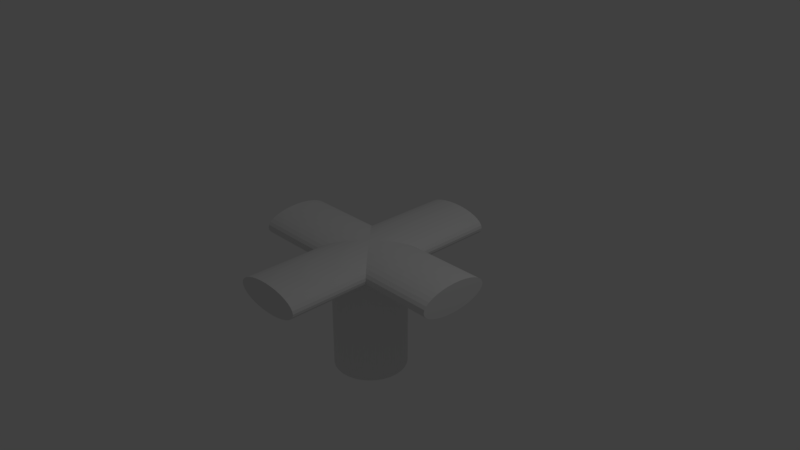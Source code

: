 # Source: helice.blend  (saved by Blender 2.79.0; exported with 4.5.12 LTS)
import bpy
from mathutils import Matrix  # noqa: F401  (used for matrix-valued properties, if any)

bpy.ops.wm.read_factory_settings(use_empty=True)
scene = bpy.context.scene
scene.name = 'Scene'

# ---- collections
col_collection_1 = bpy.data.collections.new('Collection 1'); scene.collection.children.link(col_collection_1)

# ---- world
world_world = bpy.data.worlds.new('World'); scene.world = world_world
world_world.color = (0.05088, 0.05088, 0.05088)
world_world.use_sun_shadow = False
world_world.sun_shadow_jitter_overblur = 0.0
world_world.cycles.sampling_method = 'MANUAL'

# ---- cameras
cam_camera = bpy.data.cameras.new('Camera')
cam_camera.clip_end = 100.0
cam_camera.lens = 35.0
cam_camera.sensor_width = 32.0
cam_camera.sensor_height = 18.0
cam_camera.ortho_scale = 7.314
cam_camera.dof.focus_distance = 0.0
cam_camera.dof.aperture_fstop = 128.0

# ---- lights
light_lamp = bpy.data.lights.new('Lamp', 'POINT')
light_lamp.transmission_factor = 0.0
light_lamp.cutoff_distance = 30.0
light_lamp.energy = 100.0
light_lamp.shadow_buffer_clip_start = 1.001
light_lamp.shadow_soft_size = 0.1
light_lamp.shadow_maximum_resolution = 0.006
light_lamp.use_absolute_resolution = True

# ---- meshes
me_cylinder_002 = bpy.data.meshes.new('Cylinder.002')
me_cylinder_002.from_pydata([(0.0, 1.0, -1.0), (0.0, 1.0, 1.0), (0.1951, 0.9808, -1.0), (0.1951, 0.9808, 1.0), (0.3827, 0.9239, -1.0), (0.3827, 0.9239, 1.0), (0.5556, 0.8315, -1.0), (0.5556, 0.8315, 1.0), (0.7071, 0.7071, -1.0), (0.7071, 0.7071, 1.0), (0.8315, 0.5556, -1.0), (0.8315, 0.5556, 1.0), (0.9239, 0.3827, -1.0), (0.9239, 0.3827, 1.0), (0.9808, 0.1951, -1.0), (0.9808, 0.1951, 1.0), (1.0, 7.55e-08, -1.0), (1.0, 7.55e-08, 1.0), (0.9808, -0.1951, -1.0), (0.9808, -0.1951, 1.0), (0.9239, -0.3827, -1.0), (0.9239, -0.3827, 1.0), (0.8315, -0.5556, -1.0), (0.8315, -0.5556, 1.0), (0.7071, -0.7071, -1.0), (0.7071, -0.7071, 1.0), (0.5556, -0.8315, -1.0), (0.5556, -0.8315, 1.0), (0.3827, -0.9239, -1.0), (0.3827, -0.9239, 1.0), (0.1951, -0.9808, -1.0), (0.1951, -0.9808, 1.0), (-3.258e-07, -1.0, -1.0), (-3.258e-07, -1.0, 1.0), (-0.1951, -0.9808, -1.0), (-0.1951, -0.9808, 1.0), (-0.3827, -0.9239, -1.0), (-0.3827, -0.9239, 1.0), (-0.5556, -0.8315, -1.0), (-0.5556, -0.8315, 1.0), (-0.7071, -0.7071, -1.0), (-0.7071, -0.7071, 1.0), (-0.8315, -0.5556, -1.0), (-0.8315, -0.5556, 1.0), (-0.9239, -0.3827, -1.0), (-0.9239, -0.3827, 1.0), (-0.9808, -0.1951, -1.0), (-0.9808, -0.1951, 1.0), (-1.0, 9.656e-07, -1.0), (-1.0, 9.656e-07, 1.0), (-0.9808, 0.1951, -1.0), (-0.9808, 0.1951, 1.0), (-0.9239, 0.3827, -1.0), (-0.9239, 0.3827, 1.0), (-0.8315, 0.5556, -1.0), (-0.8315, 0.5556, 1.0), (-0.7071, 0.7071, -1.0), (-0.7071, 0.7071, 1.0), (-0.5556, 0.8315, -1.0), (-0.5556, 0.8315, 1.0), (-0.3827, 0.9239, -1.0), (-0.3827, 0.9239, 1.0), (-0.1951, 0.9808, -1.0), (-0.1951, 0.9808, 1.0)], [], [(0, 1, 3, 2), (2, 3, 5, 4), (4, 5, 7, 6), (6, 7, 9, 8), (8, 9, 11, 10), (10, 11, 13, 12), (12, 13, 15, 14), (14, 15, 17, 16), (16, 17, 19, 18), (18, 19, 21, 20), (20, 21, 23, 22), (22, 23, 25, 24), (24, 25, 27, 26), (26, 27, 29, 28), (28, 29, 31, 30), (30, 31, 33, 32), (32, 33, 35, 34), (34, 35, 37, 36), (36, 37, 39, 38), (38, 39, 41, 40), (40, 41, 43, 42), (42, 43, 45, 44), (44, 45, 47, 46), (46, 47, 49, 48), (48, 49, 51, 50), (50, 51, 53, 52), (52, 53, 55, 54), (54, 55, 57, 56), (56, 57, 59, 58), (58, 59, 61, 60), (3, 1, 63, 61, 59, 57, 55, 53, 51, 49, 47, 45, 43, 41, 39, 37, 35, 33, 31, 29, 27, 25, 23, 21, 19, 17, 15, 13, 11, 9, 7, 5), (60, 61, 63, 62), (62, 63, 1, 0), (0, 2, 4, 6, 8, 10, 12, 14, 16, 18, 20, 22, 24, 26, 28, 30, 32, 34, 36, 38, 40, 42, 44, 46, 48, 50, 52, 54, 56, 58, 60, 62)])
me_cylinder_002.use_remesh_preserve_volume = False
me_cylinder_002.use_remesh_preserve_attributes = False
me_cylinder_002.use_mirror_vertex_groups = False
me_cylinder_002.update()
me_cylinder_001 = bpy.data.meshes.new('Cylinder.001')
me_cylinder_001.from_pydata([(0.0, 1.0, -1.0), (0.0, 1.0, 1.0), (0.1951, 0.9808, -1.0), (0.1951, 0.9808, 1.0), (0.3827, 0.9239, -1.0), (0.3827, 0.9239, 1.0), (0.5556, 0.8315, -1.0), (0.5556, 0.8315, 1.0), (0.7071, 0.7071, -1.0), (0.7071, 0.7071, 1.0), (0.8315, 0.5556, -1.0), (0.8315, 0.5556, 1.0), (0.9239, 0.3827, -1.0), (0.9239, 0.3827, 1.0), (0.9808, 0.1951, -1.0), (0.9808, 0.1951, 1.0), (1.0, 7.55e-08, -1.0), (1.0, 7.55e-08, 1.0), (0.9808, -0.1951, -1.0), (0.9808, -0.1951, 1.0), (0.9239, -0.3827, -1.0), (0.9239, -0.3827, 1.0), (0.8315, -0.5556, -1.0), (0.8315, -0.5556, 1.0), (0.7071, -0.7071, -1.0), (0.7071, -0.7071, 1.0), (0.5556, -0.8315, -1.0), (0.5556, -0.8315, 1.0), (0.3827, -0.9239, -1.0), (0.3827, -0.9239, 1.0), (0.1951, -0.9808, -1.0), (0.1951, -0.9808, 1.0), (-3.258e-07, -1.0, -1.0), (-3.258e-07, -1.0, 1.0), (-0.1951, -0.9808, -1.0), (-0.1951, -0.9808, 1.0), (-0.3827, -0.9239, -1.0), (-0.3827, -0.9239, 1.0), (-0.5556, -0.8315, -1.0), (-0.5556, -0.8315, 1.0), (-0.7071, -0.7071, -1.0), (-0.7071, -0.7071, 1.0), (-0.8315, -0.5556, -1.0), (-0.8315, -0.5556, 1.0), (-0.9239, -0.3827, -1.0), (-0.9239, -0.3827, 1.0), (-0.9808, -0.1951, -1.0), (-0.9808, -0.1951, 1.0), (-1.0, 9.656e-07, -1.0), (-1.0, 9.656e-07, 1.0), (-0.9808, 0.1951, -1.0), (-0.9808, 0.1951, 1.0), (-0.9239, 0.3827, -1.0), (-0.9239, 0.3827, 1.0), (-0.8315, 0.5556, -1.0), (-0.8315, 0.5556, 1.0), (-0.7071, 0.7071, -1.0), (-0.7071, 0.7071, 1.0), (-0.5556, 0.8315, -1.0), (-0.5556, 0.8315, 1.0), (-0.3827, 0.9239, -1.0), (-0.3827, 0.9239, 1.0), (-0.1951, 0.9808, -1.0), (-0.1951, 0.9808, 1.0)], [], [(0, 1, 3, 2), (2, 3, 5, 4), (4, 5, 7, 6), (6, 7, 9, 8), (8, 9, 11, 10), (10, 11, 13, 12), (12, 13, 15, 14), (14, 15, 17, 16), (16, 17, 19, 18), (18, 19, 21, 20), (20, 21, 23, 22), (22, 23, 25, 24), (24, 25, 27, 26), (26, 27, 29, 28), (28, 29, 31, 30), (30, 31, 33, 32), (32, 33, 35, 34), (34, 35, 37, 36), (36, 37, 39, 38), (38, 39, 41, 40), (40, 41, 43, 42), (42, 43, 45, 44), (44, 45, 47, 46), (46, 47, 49, 48), (48, 49, 51, 50), (50, 51, 53, 52), (52, 53, 55, 54), (54, 55, 57, 56), (56, 57, 59, 58), (58, 59, 61, 60), (3, 1, 63, 61, 59, 57, 55, 53, 51, 49, 47, 45, 43, 41, 39, 37, 35, 33, 31, 29, 27, 25, 23, 21, 19, 17, 15, 13, 11, 9, 7, 5), (60, 61, 63, 62), (62, 63, 1, 0), (0, 2, 4, 6, 8, 10, 12, 14, 16, 18, 20, 22, 24, 26, 28, 30, 32, 34, 36, 38, 40, 42, 44, 46, 48, 50, 52, 54, 56, 58, 60, 62)])
me_cylinder_001.use_remesh_preserve_volume = False
me_cylinder_001.use_remesh_preserve_attributes = False
me_cylinder_001.use_mirror_vertex_groups = False
me_cylinder_001.update()
me_cylinder = bpy.data.meshes.new('Cylinder')
me_cylinder.from_pydata([(0.0, 1.0, -1.0), (0.0, 1.0, 1.0), (0.1951, 0.9808, -1.0), (0.1951, 0.9808, 1.0), (0.3827, 0.9239, -1.0), (0.3827, 0.9239, 1.0), (0.5556, 0.8315, -1.0), (0.5556, 0.8315, 1.0), (0.7071, 0.7071, -1.0), (0.7071, 0.7071, 1.0), (0.8315, 0.5556, -1.0), (0.8315, 0.5556, 1.0), (0.9239, 0.3827, -1.0), (0.9239, 0.3827, 1.0), (0.9808, 0.1951, -1.0), (0.9808, 0.1951, 1.0), (1.0, 7.55e-08, -1.0), (1.0, 7.55e-08, 1.0), (0.9808, -0.1951, -1.0), (0.9808, -0.1951, 1.0), (0.9239, -0.3827, -1.0), (0.9239, -0.3827, 1.0), (0.8315, -0.5556, -1.0), (0.8315, -0.5556, 1.0), (0.7071, -0.7071, -1.0), (0.7071, -0.7071, 1.0), (0.5556, -0.8315, -1.0), (0.5556, -0.8315, 1.0), (0.3827, -0.9239, -1.0), (0.3827, -0.9239, 1.0), (0.1951, -0.9808, -1.0), (0.1951, -0.9808, 1.0), (-3.258e-07, -1.0, -1.0), (-3.258e-07, -1.0, 1.0), (-0.1951, -0.9808, -1.0), (-0.1951, -0.9808, 1.0), (-0.3827, -0.9239, -1.0), (-0.3827, -0.9239, 1.0), (-0.5556, -0.8315, -1.0), (-0.5556, -0.8315, 1.0), (-0.7071, -0.7071, -1.0), (-0.7071, -0.7071, 1.0), (-0.8315, -0.5556, -1.0), (-0.8315, -0.5556, 1.0), (-0.9239, -0.3827, -1.0), (-0.9239, -0.3827, 1.0), (-0.9808, -0.1951, -1.0), (-0.9808, -0.1951, 1.0), (-1.0, 9.656e-07, -1.0), (-1.0, 9.656e-07, 1.0), (-0.9808, 0.1951, -1.0), (-0.9808, 0.1951, 1.0), (-0.9239, 0.3827, -1.0), (-0.9239, 0.3827, 1.0), (-0.8315, 0.5556, -1.0), (-0.8315, 0.5556, 1.0), (-0.7071, 0.7071, -1.0), (-0.7071, 0.7071, 1.0), (-0.5556, 0.8315, -1.0), (-0.5556, 0.8315, 1.0), (-0.3827, 0.9239, -1.0), (-0.3827, 0.9239, 1.0), (-0.1951, 0.9808, -1.0), (-0.1951, 0.9808, 1.0)], [], [(0, 1, 3, 2), (2, 3, 5, 4), (4, 5, 7, 6), (6, 7, 9, 8), (8, 9, 11, 10), (10, 11, 13, 12), (12, 13, 15, 14), (14, 15, 17, 16), (16, 17, 19, 18), (18, 19, 21, 20), (20, 21, 23, 22), (22, 23, 25, 24), (24, 25, 27, 26), (26, 27, 29, 28), (28, 29, 31, 30), (30, 31, 33, 32), (32, 33, 35, 34), (34, 35, 37, 36), (36, 37, 39, 38), (38, 39, 41, 40), (40, 41, 43, 42), (42, 43, 45, 44), (44, 45, 47, 46), (46, 47, 49, 48), (48, 49, 51, 50), (50, 51, 53, 52), (52, 53, 55, 54), (54, 55, 57, 56), (56, 57, 59, 58), (58, 59, 61, 60), (3, 1, 63, 61, 59, 57, 55, 53, 51, 49, 47, 45, 43, 41, 39, 37, 35, 33, 31, 29, 27, 25, 23, 21, 19, 17, 15, 13, 11, 9, 7, 5), (60, 61, 63, 62), (62, 63, 1, 0), (0, 2, 4, 6, 8, 10, 12, 14, 16, 18, 20, 22, 24, 26, 28, 30, 32, 34, 36, 38, 40, 42, 44, 46, 48, 50, 52, 54, 56, 58, 60, 62)])
me_cylinder.use_remesh_preserve_volume = False
me_cylinder.use_remesh_preserve_attributes = False
me_cylinder.use_mirror_vertex_groups = False
me_cylinder.update()

# ---- objects
ob_cylinder_002 = bpy.data.objects.new('Cylinder.002', me_cylinder_002)
ob_cylinder_001 = bpy.data.objects.new('Cylinder.001', me_cylinder_001)
ob_cylinder = bpy.data.objects.new('Cylinder', me_cylinder)
ob_lamp = bpy.data.objects.new('Lamp', light_lamp)
ob_camera = bpy.data.objects.new('Camera', cam_camera)

# ---- transforms, parenting, visibility, modifiers, constraints
ob_cylinder_002.location = (0.0, 0.0, 0.0)
ob_cylinder_002.rotation_euler = (-0.0, 1.571, 0.0)
ob_cylinder_002.scale = (0.2, 0.5, 1.5)
ob_cylinder_002.lineart.crease_threshold = 0.0
ob_cylinder_001.location = (0.0, 0.0, 0.0)
ob_cylinder_001.rotation_euler = (1.571, -1.571, 0.0)
ob_cylinder_001.scale = (0.2, 0.5, 1.6)
ob_cylinder_001.lineart.crease_threshold = 0.0
ob_cylinder.location = (0.0, 0.0, -0.794)
ob_cylinder.scale = (0.5, 0.5, 0.8326)
ob_cylinder.lineart.crease_threshold = 0.0
ob_lamp.location = (4.076, 1.005, 5.904)
ob_lamp.rotation_euler = (0.6503, 0.05522, 1.866)
ob_lamp.lock_rotations_4d = False
ob_lamp.empty_display_type = 'ARROWS'
ob_lamp.color = (0.0, 0.0, 0.0, 0.0)
ob_lamp.lineart.crease_threshold = 0.0
ob_camera.location = (7.481, -6.508, 5.344)
ob_camera.rotation_euler = (1.109, 0.0, 0.8149)
ob_camera.lock_rotations_4d = False
ob_camera.empty_display_type = 'ARROWS'
ob_camera.color = (0.0, 0.0, 0.0, 0.0)
ob_camera.display_type = 'WIRE'
ob_camera.lineart.crease_threshold = 0.0

# ---- collection membership
col_collection_1.objects.link(ob_cylinder_002)
col_collection_1.objects.link(ob_cylinder_001)
col_collection_1.objects.link(ob_cylinder)
col_collection_1.objects.link(ob_lamp)
col_collection_1.objects.link(ob_camera)

# ---- scene / render settings (as saved in the file)
scene.camera = ob_camera
scene.frame_start = 1; scene.frame_end = 250; scene.frame_set(1)
scene.render.engine = 'BLENDER_EEVEE_NEXT'
scene.render.resolution_percentage = 50
scene.render.dither_intensity = 0.0
scene.cycles.use_denoising = False
scene.cycles.samples = 128
scene.cycles.sampling_pattern = 'TABULATED_SOBOL'
scene.cycles.use_adaptive_sampling = False
scene.cycles.use_light_tree = False
scene.cycles.blur_glossy = 0.0
scene.cycles.sample_clamp_indirect = 0.0
scene.view_settings.view_transform = 'Standard'
bpy.context.view_layer.update()
